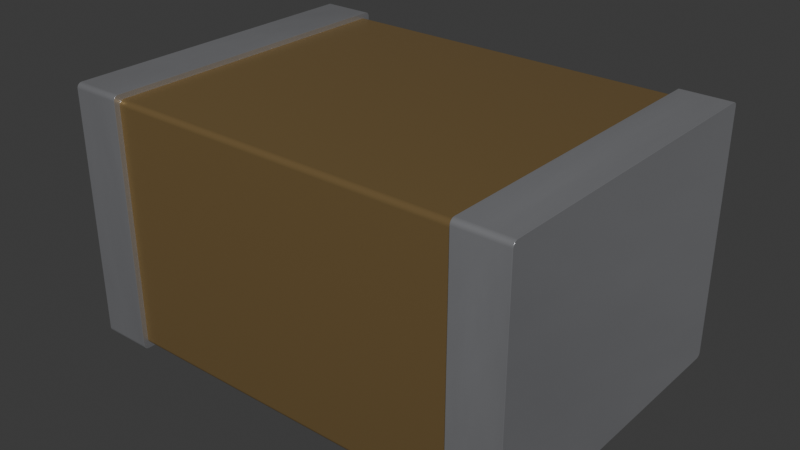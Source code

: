 # Source: 1812-cap.blend  (saved by Blender 4.1.24; exported with 4.5.12 LTS)
import bpy
from mathutils import Matrix  # noqa: F401  (used for matrix-valued properties, if any)

bpy.ops.wm.read_factory_settings(use_empty=True)
scene = bpy.context.scene
scene.name = 'Scene'

# ---- collections
col_collection = bpy.data.collections.new('Collection'); scene.collection.children.link(col_collection)

# ---- materials (node trees are filled in below, after node groups)
mat_metal_pins = bpy.data.materials.new('metal_pins')
mat_metal_pins.use_transparent_shadow = False
mat_metal_pins.preview_render_type = 'CUBE'
mat_cap_ceramic_1 = bpy.data.materials.new('cap_ceramic_1')
mat_cap_ceramic_1.use_transparent_shadow = False
mat_cap_ceramic_1.preview_render_type = 'CUBE'

# ---- material node trees
mat_metal_pins.use_nodes = True; mat_metal_pins.node_tree.nodes.clear()
_N = mat_metal_pins.node_tree.nodes; _L = mat_metal_pins.node_tree.links
n0 = _N.new('ShaderNodeMapping'); n0.name = 'Mapping'; n0.location = (-1447, -91)
n0.inputs[3].default_value = (4.8, 1.2, 1.1)
n1 = _N.new('ShaderNodeBsdfPrincipled'); n1.name = 'Principled BSDF'; n1.location = (-560, 254)
n1.distribution = 'GGX'
n1.subsurface_method = 'BURLEY'
n1.inputs[1].default_value = 0.7818
n1.inputs[2].default_value = 0.2886
n1.inputs[3].default_value = 1.45
n1.inputs[13].default_value = 0.0
n1.inputs[27].default_value = (0.0, 0.0, 0.0, 1.0)
n1.inputs[28].default_value = 1.0
n2 = _N.new('ShaderNodeOutputMaterial'); n2.name = 'Material Output.002'; n2.location = (-205, 253)
n2.width = 213
n3 = _N.new('ShaderNodeTexNoise'); n3.name = 'Noise Texture.002'; n3.location = (-1228, -73)
n3.inputs[2].default_value = 0.1
n3.inputs[3].default_value = 7.0
n3.inputs[4].default_value = 0.6
n3.inputs[8].default_value = 0.4
n4 = _N.new('ShaderNodeTexCoord'); n4.name = 'Texture Coordinate'; n4.location = (-1636, -116)
n5 = _N.new('ShaderNodeMix'); n5.name = 'Mix.001'; n5.location = (-921, 45)
n5.data_type = 'RGBA'
n5.inputs[6].default_value = (0.9398, 0.9547, 1.0, 1.0)
n5.inputs[7].default_value = (0.13, 0.1259, 0.1359, 1.0)
n6 = _N.new('ShaderNodeBump'); n6.name = 'Bump.001'; n6.location = (-1001, -227)
n6.inputs[0].default_value = 0.05
n6.inputs[1].default_value = 0.01
n6.inputs[2].default_value = 1.0
_L.new(n1.outputs[0], n2.inputs[0])
_L.new(n3.outputs[0], n6.inputs[3])
_L.new(n0.outputs[0], n3.inputs[0])
_L.new(n3.outputs[0], n5.inputs[0])
_L.new(n4.outputs[3], n0.inputs[0])
_L.new(n5.outputs[2], n1.inputs[0])
_L.new(n6.outputs[0], n1.inputs[5])
n2.is_active_output = True
mat_cap_ceramic_1.use_nodes = True; mat_cap_ceramic_1.node_tree.nodes.clear()
_N = mat_cap_ceramic_1.node_tree.nodes; _L = mat_cap_ceramic_1.node_tree.links
n0 = _N.new('ShaderNodeBsdfPrincipled'); n0.name = 'Principled BSDF'; n0.location = (10, 300)
n0.distribution = 'GGX'
n0.subsurface_method = 'BURLEY'
n0.inputs[0].default_value = (0.2796, 0.1885, 0.08038, 1.0)
n0.inputs[1].default_value = 0.5
n0.inputs[2].default_value = 0.2705
n0.inputs[3].default_value = 1.0
n0.inputs[14].default_value = (0.9836, 0.9816, 0.9791, 1.0)
n0.inputs[20].default_value = 0.06636
n0.inputs[27].default_value = (0.0, 0.0, 0.0, 1.0)
n0.inputs[28].default_value = 1.0
n1 = _N.new('ShaderNodeOutputMaterial'); n1.name = 'Material Output'; n1.location = (300, 300)
_L.new(n0.outputs[0], n1.inputs[0])
n1.is_active_output = True

# ---- world
world_world = bpy.data.worlds.new('World'); scene.world = world_world
world_world.use_nodes = True; world_world.node_tree.nodes.clear()
_N = world_world.node_tree.nodes; _L = world_world.node_tree.links
n0 = _N.new('ShaderNodeOutputWorld'); n0.name = 'World Output'; n0.location = (300, 300)
n1 = _N.new('ShaderNodeBackground'); n1.name = 'Background'; n1.location = (10, 300)
n1.inputs[0].default_value = (0.05088, 0.05088, 0.05088, 1.0)
_L.new(n1.outputs[0], n0.inputs[0])
n0.is_active_output = True
world_world.color = (0.05088, 0.05088, 0.05088)
world_world.use_sun_shadow = False
world_world.sun_shadow_jitter_overblur = 0.0

# ---- meshes
me_shape_9_indexedfaceset = bpy.data.meshes.new('SHAPE_9_IndexedFaceSet')
me_shape_9_indexedfaceset.from_pydata([(-0.689, 0.6299, 0.9646), (-0.8858, 0.6299, 0.01969), (-0.8858, -0.6242, 0.005766), (-0.8858, -0.6201, 0.002637), (-0.8858, -0.6102, 0.0), (-0.8858, 0.6273, 0.009843), (-0.8858, 0.6242, 0.005766), (-0.8858, 0.6201, 0.002637), (-0.8858, 0.6153, 0.0006708), (-0.8858, 0.6299, 0.9646), (-0.8858, 0.6293, 0.9697), (-0.8858, 0.6201, 0.9816), (-0.8858, -0.6293, 0.9697), (-0.8858, -0.6273, 0.9744), (-0.8858, -0.6242, 0.9785), (-0.689, -0.6299, 0.01969), (-0.8858, -0.6299, 0.01969), (-0.8858, -0.6293, 0.01459), (-0.8858, -0.6273, 0.009843), (-0.8858, -0.6153, 0.0006708), (-0.689, -0.6102, 0.0), (-0.689, -0.6273, 0.009843), (-0.689, -0.6242, 0.005766), (-0.8858, -0.6299, 0.9646), (-0.689, -0.6242, 0.9785), (-0.689, -0.6201, 0.9816), (-0.689, -0.6153, 0.9836), (-0.8858, -0.6201, 0.9816), (-0.8858, -0.6153, 0.9836), (-0.689, 0.6102, 0.0), (-0.8858, -0.6102, 0.9843), (-0.8858, 0.6102, 0.9843), (-0.689, 0.6293, 0.01459), (-0.8858, 0.6102, 0.0), (-0.8858, 0.6293, 0.01459), (-0.8858, 0.6273, 0.9744), (-0.8858, 0.6242, 0.9785), (-0.8858, 0.6153, 0.9836), (-0.689, 0.6102, 0.9843), (-0.689, 0.6293, 0.9697), (-0.689, 0.6273, 0.9744), (-0.689, 0.6201, 0.9816), (-0.689, -0.6299, 0.9646), (-0.689, -0.6293, 0.01459), (-0.689, -0.6201, 0.002637), (-0.689, -0.6153, 0.0006708), (-0.689, 0.6299, 0.01969), (-0.689, 0.6273, 0.009843), (-0.689, 0.6242, 0.005766), (-0.689, 0.6201, 0.002637), (-0.689, 0.6153, 0.0006708), (-0.689, 0.6242, 0.9785), (-0.689, 0.6153, 0.9836), (-0.689, -0.6102, 0.9843), (-0.689, -0.6293, 0.9697), (-0.689, -0.6273, 0.9744), (-0.689, -0.6102, 0.03937), (-0.689, -0.6076, 0.02953), (-0.689, -0.6045, 0.02545), (-0.689, -0.6004, 0.02232), (-0.689, -0.5906, 0.01969), (-0.689, -0.6102, 0.9449), (-0.689, -0.6096, 0.95), (-0.689, -0.6076, 0.9547), (-0.689, -0.6045, 0.9588), (-0.689, -0.6004, 0.9619), (-0.689, 0.6102, 0.9449), (-0.689, 0.6096, 0.95), (-0.689, 0.6076, 0.9547), (-0.689, 0.6004, 0.9619), (-0.689, 0.6102, 0.03937), (-0.689, 0.6076, 0.02953), (-0.689, 0.6045, 0.02545), (-0.689, 0.6004, 0.02232), (-0.689, 0.5906, 0.01969), (-0.689, -0.6096, 0.03428), (-0.689, -0.5956, 0.02036), (0.689, -0.6096, 0.03428), (0.689, -0.6004, 0.02232), (0.689, 0.5906, 0.01969), (0.689, 0.6045, 0.02545), (0.689, 0.6004, 0.02232), (-0.689, 0.6096, 0.03428), (-0.689, 0.5956, 0.02036), (0.689, 0.6102, 0.03937), (0.689, 0.6102, 0.9449), (-0.689, 0.6045, 0.9588), (-0.689, 0.5956, 0.9639), (-0.689, 0.5906, 0.9646), (0.689, 0.6096, 0.95), (0.689, 0.6045, 0.9588), (0.689, 0.6004, 0.9619), (0.689, 0.5906, 0.9646), (0.689, -0.6102, 0.9449), (0.689, -0.6096, 0.95), (0.689, -0.6045, 0.9588), (-0.689, -0.5906, 0.9646), (-0.689, -0.5956, 0.9639), (0.689, -0.6102, 0.03937), (0.689, -0.6299, 0.9646), (0.689, -0.6293, 0.01459), (0.689, -0.6273, 0.009843), (0.689, -0.6153, 0.0006708), (0.689, 0.6102, 0.0), (0.689, 0.6299, 0.9646), (0.689, 0.6273, 0.9744), (0.689, 0.6242, 0.9785), (0.689, 0.6201, 0.9816), (0.689, -0.6102, 0.9843), (0.689, -0.6201, 0.9816), (0.689, -0.6076, 0.02953), (0.689, -0.6045, 0.02545), (0.689, -0.5956, 0.02036), (0.689, -0.5906, 0.01969), (0.689, -0.6076, 0.9547), (0.689, -0.6004, 0.9619), (0.689, -0.5956, 0.9639), (0.689, -0.5906, 0.9646), (0.689, 0.6076, 0.9547), (0.689, 0.5956, 0.9639), (0.689, 0.6096, 0.03428), (0.689, 0.6076, 0.02953), (0.689, 0.5956, 0.02036), (0.8858, -0.6299, 0.9646), (0.689, -0.6299, 0.01969), (0.689, -0.6242, 0.005766), (0.689, -0.6201, 0.002637), (0.689, -0.6102, 0.0), (0.8858, -0.6102, 0.0), (0.8858, -0.6242, 0.005766), (0.8858, -0.6153, 0.0006708), (0.8858, -0.6293, 0.9697), (0.8858, -0.6242, 0.9785), (0.8858, -0.6201, 0.9816), (0.689, -0.6293, 0.9697), (0.689, -0.6273, 0.9744), (0.689, -0.6242, 0.9785), (0.689, -0.6153, 0.9836), (0.8858, 0.6102, 0.0), (0.8858, 0.6102, 0.9843), (0.689, 0.6299, 0.01969), (0.8858, 0.6293, 0.01459), (0.8858, 0.6201, 0.002637), (0.8858, 0.6153, 0.0006708), (0.689, 0.6293, 0.01459), (0.689, 0.6273, 0.009843), (0.689, 0.6242, 0.005766), (0.689, 0.6201, 0.002637), (0.689, 0.6153, 0.0006708), (0.689, 0.6293, 0.9697), (0.689, 0.6153, 0.9836), (0.689, 0.6102, 0.9843), (0.8858, 0.6293, 0.9697), (0.8858, 0.6273, 0.9744), (0.8858, -0.6299, 0.01969), (0.8858, -0.6293, 0.01459), (0.8858, -0.6273, 0.009843), (0.8858, -0.6201, 0.002637), (0.8858, 0.6299, 0.01969), (0.8858, 0.6273, 0.009843), (0.8858, 0.6242, 0.005766), (0.8858, 0.6299, 0.9646), (0.8858, 0.6242, 0.9785), (0.8858, 0.6201, 0.9816), (0.8858, 0.6153, 0.9836), (0.8858, -0.6102, 0.9843), (0.8858, -0.6273, 0.9744), (0.8858, -0.6153, 0.9836)], [], [(0, 46, 1), (0, 1, 9), (1, 34, 5), (1, 5, 6), (1, 6, 7), (1, 7, 8), (1, 8, 33), (35, 10, 9), (36, 35, 9), (11, 36, 9), (37, 11, 9), (31, 9, 1), (31, 1, 33), (31, 37, 9), (2, 19, 3), (18, 19, 2), (16, 18, 17), (16, 4, 19), (16, 19, 18), (30, 16, 23), (30, 33, 4), (30, 31, 33), (30, 4, 16), (28, 30, 23), (13, 23, 12), (13, 28, 23), (14, 27, 28), (14, 28, 13), (42, 16, 15), (42, 23, 16), (43, 16, 17), (43, 15, 16), (21, 17, 18), (21, 43, 17), (22, 18, 2), (22, 21, 18), (44, 2, 3), (44, 22, 2), (45, 3, 19), (45, 44, 3), (20, 19, 4), (20, 45, 19), (26, 53, 30), (26, 30, 28), (25, 28, 27), (25, 26, 28), (24, 27, 14), (24, 25, 27), (55, 14, 13), (55, 24, 14), (54, 13, 12), (54, 55, 13), (42, 12, 23), (42, 54, 12), (29, 4, 33), (29, 20, 4), (38, 31, 30), (38, 30, 53), (50, 29, 33), (50, 33, 8), (49, 8, 7), (49, 50, 8), (48, 7, 6), (48, 49, 7), (47, 6, 5), (47, 48, 6), (32, 5, 34), (32, 47, 5), (46, 34, 1), (46, 32, 34), (39, 9, 10), (39, 0, 9), (40, 10, 35), (40, 39, 10), (51, 35, 36), (51, 40, 35), (41, 36, 11), (41, 51, 36), (52, 11, 37), (52, 41, 11), (38, 37, 31), (38, 52, 37), (72, 32, 46), (72, 47, 32), (72, 48, 47), (72, 49, 48), (72, 50, 49), (72, 29, 50), (71, 72, 46), (73, 29, 72), (82, 71, 46), (83, 29, 73), (70, 82, 46), (74, 29, 83), (0, 66, 70), (0, 70, 46), (67, 66, 0), (68, 67, 0), (86, 0, 39), (86, 39, 40), (86, 40, 51), (86, 68, 0), (41, 86, 51), (52, 86, 41), (38, 86, 52), (38, 69, 86), (38, 87, 69), (38, 88, 87), (20, 74, 60), (20, 29, 74), (76, 20, 60), (59, 20, 76), (58, 44, 45), (58, 45, 20), (58, 20, 59), (22, 44, 58), (21, 22, 58), (43, 21, 58), (15, 57, 75), (15, 58, 57), (15, 43, 58), (56, 15, 75), (42, 56, 61), (42, 61, 62), (42, 62, 63), (42, 63, 64), (42, 15, 56), (53, 88, 38), (53, 64, 65), (53, 65, 97), (53, 97, 96), (53, 96, 88), (54, 42, 64), (26, 64, 53), (55, 54, 64), (25, 64, 26), (24, 55, 64), (24, 64, 25), (77, 56, 75), (77, 98, 56), (110, 75, 57), (110, 77, 75), (111, 57, 58), (111, 58, 59), (111, 110, 57), (78, 111, 59), (112, 59, 76), (112, 78, 59), (113, 76, 60), (113, 112, 76), (79, 60, 74), (79, 113, 60), (122, 79, 74), (122, 74, 83), (81, 83, 73), (81, 122, 83), (80, 73, 72), (80, 81, 73), (121, 72, 71), (121, 80, 72), (120, 71, 82), (120, 121, 71), (84, 82, 70), (84, 120, 82), (85, 84, 70), (85, 70, 66), (89, 66, 67), (89, 85, 66), (118, 67, 68), (118, 89, 67), (90, 68, 86), (90, 118, 68), (91, 86, 69), (91, 90, 86), (119, 69, 87), (119, 87, 88), (119, 91, 69), (92, 119, 88), (92, 88, 96), (92, 96, 117), (116, 117, 96), (116, 96, 97), (115, 97, 65), (115, 116, 97), (95, 65, 64), (95, 115, 65), (114, 64, 63), (114, 95, 64), (94, 63, 62), (94, 114, 63), (93, 62, 61), (93, 94, 62), (93, 56, 98), (93, 61, 56), (80, 140, 144), (80, 144, 145), (80, 145, 146), (80, 146, 147), (80, 147, 148), (80, 148, 103), (121, 140, 80), (81, 80, 103), (120, 140, 121), (122, 81, 103), (84, 140, 120), (79, 122, 103), (104, 84, 85), (104, 140, 84), (89, 104, 85), (118, 104, 89), (90, 149, 104), (90, 105, 149), (90, 106, 105), (90, 104, 118), (107, 106, 90), (150, 107, 90), (151, 150, 90), (151, 90, 91), (151, 91, 119), (151, 119, 92), (127, 113, 79), (127, 79, 103), (112, 113, 127), (78, 112, 127), (111, 102, 126), (111, 127, 102), (111, 78, 127), (125, 111, 126), (101, 111, 125), (100, 111, 101), (124, 77, 110), (124, 110, 111), (124, 111, 100), (98, 77, 124), (99, 93, 98), (99, 94, 93), (99, 114, 94), (99, 95, 114), (99, 98, 124), (108, 151, 92), (108, 115, 95), (108, 116, 115), (108, 117, 116), (108, 92, 117), (134, 95, 99), (137, 108, 95), (135, 95, 134), (109, 137, 95), (136, 95, 135), (136, 109, 95), (123, 124, 154), (123, 99, 124), (155, 124, 100), (155, 154, 124), (156, 100, 101), (156, 155, 100), (129, 101, 125), (129, 156, 101), (157, 125, 126), (157, 129, 125), (130, 126, 102), (130, 157, 126), (128, 102, 127), (128, 130, 102), (167, 165, 108), (167, 108, 137), (133, 137, 109), (133, 167, 137), (132, 109, 136), (132, 133, 109), (166, 136, 135), (166, 132, 136), (131, 135, 134), (131, 166, 135), (123, 134, 99), (123, 131, 134), (138, 127, 103), (138, 128, 127), (139, 151, 108), (139, 108, 165), (143, 138, 103), (143, 103, 148), (142, 148, 147), (142, 143, 148), (160, 147, 146), (160, 142, 147), (159, 146, 145), (159, 160, 146), (141, 145, 144), (141, 159, 145), (158, 144, 140), (158, 141, 144), (152, 104, 149), (152, 161, 104), (153, 149, 105), (153, 152, 149), (162, 105, 106), (162, 153, 105), (163, 106, 107), (163, 162, 106), (164, 107, 150), (164, 163, 107), (139, 150, 151), (139, 164, 150), (161, 158, 140), (161, 140, 104), (158, 159, 141), (158, 160, 159), (158, 142, 160), (158, 143, 142), (158, 138, 143), (153, 161, 152), (162, 161, 153), (163, 161, 162), (164, 161, 163), (139, 158, 161), (139, 138, 158), (139, 161, 164), (129, 157, 130), (156, 129, 130), (154, 155, 156), (154, 130, 128), (154, 156, 130), (165, 123, 154), (165, 128, 138), (165, 138, 139), (165, 154, 128), (167, 123, 165), (166, 131, 123), (166, 123, 167), (132, 167, 133), (132, 166, 167)])
me_shape_9_indexedfaceset.polygons.foreach_set('use_smooth', [True] * 332)
me_shape_9_indexedfaceset.polygons.foreach_set('material_index', [0, 0, 0, 0, 0, 0, 0, 0, 0, 0, 0, 0, 0, 0, 0, 0, 0, 0, 0, 0, 0, 0, 0, 0, 0, 0, 0, 0, 0, 0, 0, 0, 0, 0, 0, 0, 0, 0, 0, 0, 0, 0, 0, 0, 0, 0, 0, 0, 0, 0, 0, 0, 0, 0, 0, 0, 0, 0, 0, 0, 0, 0, 0, 0, 0, 0, 0, 0, 0, 0, 0, 0, 0, 0, 0, 0, 0, 0, 0, 0, 0, 0, 0, 0, 0, 0, 0, 0, 0, 0, 0, 0, 0, 0, 0, 0, 0, 0, 0, 0, 0, 0, 0, 0, 0, 0, 0, 0, 0, 0, 0, 0, 0, 0, 0, 0, 0, 0, 0, 0, 0, 0, 0, 0, 0, 0, 0, 0, 0, 0, 0, 0, 0, 0, 0, 0, 0, 0, 1, 1, 1, 1, 1, 1, 1, 1, 1, 1, 1, 1, 1, 1, 1, 1, 1, 1, 1, 1, 1, 1, 1, 1, 1, 1, 1, 1, 1, 1, 1, 1, 1, 1, 1, 1, 1, 1, 1, 1, 1, 1, 1, 1, 1, 1, 1, 1, 1, 1, 1, 1, 1, 1, 1, 1, 0, 0, 0, 0, 0, 0, 0, 0, 0, 0, 0, 0, 0, 0, 0, 0, 0, 0, 0, 0, 0, 0, 0, 0, 0, 0, 0, 0, 0, 0, 0, 0, 0, 0, 0, 0, 0, 0, 0, 0, 0, 0, 0, 0, 0, 0, 0, 0, 0, 0, 0, 0, 0, 0, 0, 0, 0, 0, 0, 0, 0, 0, 0, 0, 0, 0, 0, 0, 0, 0, 0, 0, 0, 0, 0, 0, 0, 0, 0, 0, 0, 0, 0, 0, 0, 0, 0, 0, 0, 0, 0, 0, 0, 0, 0, 0, 0, 0, 0, 0, 0, 0, 0, 0, 0, 0, 0, 0, 0, 0, 0, 0, 0, 0, 0, 0, 0, 0, 0, 0, 0, 0, 0, 0, 0, 0, 0, 0, 0, 0, 0, 0, 0, 0, 0, 0, 0, 0])
_k = set([(0, 39), (0, 46), (1, 9), (1, 34), (2, 3), (2, 18), (3, 19), (4, 19), (4, 33), (5, 6), (5, 34), (6, 7), (7, 8), (8, 33), (9, 10), (10, 35), (11, 36), (11, 37), (12, 13), (12, 23), (13, 14), (14, 27), (15, 42), (15, 43), (16, 17), (16, 23), (17, 18), (20, 29), (20, 45), (21, 22), (21, 43), (22, 44), (24, 25), (24, 55), (25, 26), (26, 53), (27, 28), (28, 30), (29, 50), (30, 31), (31, 37), (32, 46), (32, 47), (35, 36), (38, 52), (38, 53), (39, 40), (40, 51), (41, 51), (41, 52), (42, 54), (44, 45), (47, 48), (48, 49), (49, 50), (54, 55), (56, 61), (56, 75), (57, 58), (57, 75), (58, 59), (59, 76), (60, 74), (60, 76), (61, 62), (62, 63), (63, 64), (64, 65), (65, 97), (66, 67), (66, 70), (67, 68), (68, 86), (69, 86), (69, 87), (70, 82), (71, 72), (71, 82), (72, 73), (73, 83), (74, 83), (77, 98), (77, 110), (78, 111), (78, 112), (79, 113), (79, 122), (80, 81), (80, 121), (81, 122), (84, 85), (84, 120), (85, 89), (87, 88), (88, 96), (89, 118), (90, 91), (90, 118), (91, 119), (92, 117), (92, 119), (93, 94), (93, 98), (94, 114), (95, 114), (95, 115), (96, 97), (99, 124), (99, 134), (100, 101), (100, 124), (101, 125), (102, 126), (102, 127), (103, 127), (103, 148), (104, 140), (104, 149), (105, 106), (105, 149), (106, 107), (107, 150), (108, 137), (108, 151), (109, 136), (109, 137), (110, 111), (112, 113), (115, 116), (116, 117), (120, 121), (123, 131), (123, 154), (125, 126), (128, 130), (128, 138), (129, 156), (129, 157), (130, 157), (131, 166), (132, 133), (132, 166), (133, 167), (134, 135), (135, 136), (138, 143), (139, 164), (139, 165), (140, 144), (141, 158), (141, 159), (142, 143), (142, 160), (144, 145), (145, 146), (146, 147), (147, 148), (150, 151), (152, 153), (152, 161), (153, 162), (154, 155), (155, 156), (158, 161), (159, 160), (162, 163), (163, 164), (165, 167)])
me_shape_9_indexedfaceset.attributes.new('sharp_edge', 'BOOLEAN', 'EDGE').data.foreach_set('value', [ (min(e.vertices), max(e.vertices)) in _k for e in me_shape_9_indexedfaceset.edges])
_uv = me_shape_9_indexedfaceset.uv_layers.new(name='UVMap')
_uv.uv.foreach_set('vector', [1.0, 1.0, 0.0, 1.0, 0.0, 0.0, 1.0, 1.0, 0.0, 0.0, 1.0, 0.0, 1.0, 0.02, 0.9995, 0.01482, 0.9979, 0.01, 1.0, 0.02, 0.9979, 0.01, 0.9954, 0.005858, 1.0, 0.02, 0.9954, 0.005858, 0.9922, 0.002679, 1.0, 0.02, 0.9922, 0.002679, 0.9884, 0.0006815, 1.0, 0.02, 0.9884, 0.0006815, 0.9844, 0.0, 0.9979, 0.99, 0.9995, 0.9852, 1.0, 0.98, 0.9954, 0.9941, 0.9979, 0.99, 1.0, 0.98, 0.9922, 0.9973, 0.9954, 0.9941, 1.0, 0.98, 0.9884, 0.9993, 0.9922, 0.9973, 1.0, 0.98, 0.9844, 1.0, 1.0, 0.98, 1.0, 0.02, 0.9844, 1.0, 1.0, 0.02, 0.9844, 0.0, 0.9844, 1.0, 0.9884, 0.9993, 1.0, 0.98, 0.004576, 0.005858, 0.01158, 0.0006815, 0.007812, 0.002679, 0.002093, 0.01, 0.01158, 0.0006815, 0.004576, 0.005858, 0.0, 0.02, 0.002093, 0.01, 0.0005324, 0.01482, 0.0, 0.02, 0.01562, 0.0, 0.01158, 0.0006815, 0.0, 0.02, 0.01158, 0.0006815, 0.002093, 0.01, 0.01562, 1.0, 0.0, 0.02, 0.0, 0.98, 0.01562, 1.0, 0.9844, 0.0, 0.01562, 0.0, 0.01562, 1.0, 0.9844, 1.0, 0.9844, 0.0, 0.01562, 1.0, 0.01562, 0.0, 0.0, 0.02, 0.01158, 0.9993, 0.01562, 1.0, 0.0, 0.98, 0.002093, 0.99, 0.0, 0.98, 0.0005324, 0.9852, 0.002093, 0.99, 0.01158, 0.9993, 0.0, 0.98, 0.004576, 0.9941, 0.007812, 0.9973, 0.01158, 0.9993, 0.004576, 0.9941, 0.01158, 0.9993, 0.002093, 0.99, 1.0, 1.0, 0.0, 0.0, 0.0, 1.0, 1.0, 1.0, 1.0, 0.0, 0.0, 0.0, 1.0, 0.03407, 0.0, 0.0, 0.0, 0.03407, 1.0, 0.03407, 1.0, 0.0, 0.0, 0.0, 1.0, 0.134, 0.0, 0.03407, 0.0, 0.134, 1.0, 0.134, 1.0, 0.03407, 0.0, 0.03407, 1.0, 0.2929, 0.0, 0.134, 0.0, 0.2929, 1.0, 0.2929, 1.0, 0.134, 0.0, 0.134, 1.0, 0.5, 0.0, 0.2929, 0.0, 0.5, 1.0, 0.5, 1.0, 0.2929, 0.0, 0.2929, 1.0, 0.7412, 0.0, 0.5, 0.0, 0.7412, 1.0, 0.7412, 1.0, 0.5, 0.0, 0.5, 1.0, 1.0, 0.0, 0.7412, 0.0, 1.0, 1.0, 1.0, 1.0, 0.7412, 0.0, 0.7412, 1.0, 0.7412, 1.0, 1.0, 0.0, 1.0, 1.0, 0.7412, 0.0, 1.0, 0.0, 0.7412, 1.0, 0.5, 0.0, 0.7412, 0.0, 0.5, 1.0, 0.5, 1.0, 0.7412, 0.0, 0.7412, 1.0, 0.2929, 0.0, 0.5, 0.0, 0.2929, 1.0, 0.2929, 1.0, 0.5, 0.0, 0.5, 1.0, 0.134, 0.0, 0.2929, 0.0, 0.134, 1.0, 0.134, 1.0, 0.2929, 0.0, 0.2929, 1.0, 0.03407, 0.0, 0.134, 0.0, 0.03407, 1.0, 0.03407, 1.0, 0.134, 0.0, 0.134, 1.0, 0.0, 0.0, 0.03407, 0.0, 0.0, 1.0, 0.0, 1.0, 0.03407, 0.0, 0.03407, 1.0, 1.0, 0.0, 0.0, 1.0, 0.0, 1.0, 1.0, 0.0, 1.0, 0.0, 0.0, 1.0, 1.0, 1.0, 0.0, 0.0, 0.0, 1.0, 1.0, 0.0, 0.0, 0.0, 1.0, 1.0, 0.2588, 1.0, 0.0, 0.0, 0.0, 1.0, 0.2588, 0.0, 0.0, 0.0, 0.2588, 1.0, 0.5, 0.0, 0.2588, 0.0, 0.5, 1.0, 0.5, 1.0, 0.2588, 0.0, 0.2588, 1.0, 0.7071, 0.0, 0.5, 0.0, 0.7071, 1.0, 0.7071, 1.0, 0.5, 0.0, 0.5, 1.0, 0.866, 0.0, 0.7071, 0.0, 0.866, 1.0, 0.866, 1.0, 0.7071, 0.0, 0.7071, 1.0, 0.9659, 0.0, 0.866, 0.0, 0.9659, 1.0, 0.9659, 1.0, 0.866, 0.0, 0.866, 1.0, 1.0, 0.0, 0.9659, 0.0, 1.0, 1.0, 1.0, 1.0, 0.9659, 0.0, 0.9659, 1.0, 0.9659, 0.0, 1.0, 0.0, 0.9659, 1.0, 0.9659, 1.0, 1.0, 0.0, 1.0, 1.0, 0.866, 0.0, 0.9659, 0.0, 0.866, 1.0, 0.866, 1.0, 0.9659, 0.0, 0.9659, 1.0, 0.7071, 0.0, 0.866, 0.0, 0.7071, 1.0, 0.7071, 1.0, 0.866, 0.0, 0.866, 1.0, 0.5, 0.0, 0.7071, 0.0, 0.5, 1.0, 0.5, 1.0, 0.7071, 0.0, 0.7071, 1.0, 0.2588, 0.0, 0.5, 0.0, 0.2588, 1.0, 0.2588, 1.0, 0.5, 0.0, 0.5, 1.0, 0.0, 0.0, 0.2588, 0.0, 0.0, 1.0, 0.0, 1.0, 0.2588, 0.0, 0.2588, 0.9798, 0.02586, 0.9995, 0.01482, 1.0, 0.02, 0.9798, 0.02586, 0.9979, 0.01, 0.9995, 0.01482, 0.9798, 0.02586, 0.9954, 0.005858, 0.9979, 0.01, 0.9798, 0.02586, 0.9922, 0.002679, 0.9954, 0.005858, 0.9798, 0.02586, 0.9884, 0.0006815, 0.9922, 0.002679, 0.9798, 0.02586, 0.9844, 0.0, 0.9884, 0.0006815, 0.9823, 0.03, 0.9798, 0.02586, 1.0, 0.02, 0.9766, 0.02268, 0.9844, 0.0, 0.9798, 0.02586, 0.9838, 0.03482, 0.9823, 0.03, 1.0, 0.02, 0.9728, 0.02068, 0.9844, 0.0, 0.9766, 0.02268, 0.9844, 0.04, 0.9838, 0.03482, 1.0, 0.02, 0.9688, 0.02, 0.9844, 0.0, 0.9728, 0.02068, 1.0, 0.98, 0.9844, 0.96, 0.9844, 0.04, 1.0, 0.98, 0.9844, 0.04, 1.0, 0.02, 0.9838, 0.9652, 0.9844, 0.96, 1.0, 0.98, 0.9823, 0.97, 0.9838, 0.9652, 1.0, 0.98, 0.9798, 0.9741, 1.0, 0.98, 0.9995, 0.9852, 0.9798, 0.9741, 0.9995, 0.9852, 0.9979, 0.99, 0.9798, 0.9741, 0.9979, 0.99, 0.9954, 0.9941, 0.9798, 0.9741, 0.9823, 0.97, 1.0, 0.98, 0.9922, 0.9973, 0.9798, 0.9741, 0.9954, 0.9941, 0.9884, 0.9993, 0.9798, 0.9741, 0.9922, 0.9973, 0.9844, 1.0, 0.9798, 0.9741, 0.9884, 0.9993, 0.9844, 1.0, 0.9766, 0.9773, 0.9798, 0.9741, 0.9844, 1.0, 0.9728, 0.9793, 0.9766, 0.9773, 0.9844, 1.0, 0.9688, 0.98, 0.9728, 0.9793, 0.01562, 0.0, 0.9688, 0.02, 0.03125, 0.02, 0.01562, 0.0, 0.9844, 0.0, 0.9688, 0.02, 0.02721, 0.02068, 0.01562, 0.0, 0.03125, 0.02, 0.02344, 0.02268, 0.01562, 0.0, 0.02721, 0.02068, 0.0202, 0.02586, 0.007812, 0.002679, 0.01158, 0.0006815, 0.0202, 0.02586, 0.01158, 0.0006815, 0.01562, 0.0, 0.0202, 0.02586, 0.01562, 0.0, 0.02344, 0.02268, 0.004576, 0.005858, 0.007812, 0.002679, 0.0202, 0.02586, 0.002093, 0.01, 0.004576, 0.005858, 0.0202, 0.02586, 0.0005324, 0.01482, 0.002093, 0.01, 0.0202, 0.02586, 0.0, 0.02, 0.01772, 0.03, 0.01616, 0.03482, 0.0, 0.02, 0.0202, 0.02586, 0.01772, 0.03, 0.0, 0.02, 0.0005324, 0.01482, 0.0202, 0.02586, 0.01562, 0.04, 0.0, 0.02, 0.01616, 0.03482, 0.0, 0.98, 0.01562, 0.04, 0.01562, 0.96, 0.0, 0.98, 0.01562, 0.96, 0.01616, 0.9652, 0.0, 0.98, 0.01616, 0.9652, 0.01772, 0.97, 0.0, 0.98, 0.01772, 0.97, 0.0202, 0.9741, 0.0, 0.98, 0.0, 0.02, 0.01562, 0.04, 0.01562, 1.0, 0.9688, 0.98, 0.9844, 1.0, 0.01562, 1.0, 0.0202, 0.9741, 0.02344, 0.9773, 0.01562, 1.0, 0.02344, 0.9773, 0.02721, 0.9793, 0.01562, 1.0, 0.02721, 0.9793, 0.03125, 0.98, 0.01562, 1.0, 0.03125, 0.98, 0.9688, 0.98, 0.0005324, 0.9852, 0.0, 0.98, 0.0202, 0.9741, 0.01158, 0.9993, 0.0202, 0.9741, 0.01562, 1.0, 0.002093, 0.99, 0.0005324, 0.9852, 0.0202, 0.9741, 0.007812, 0.9973, 0.0202, 0.9741, 0.01158, 0.9993, 0.004576, 0.9941, 0.002093, 0.99, 0.0202, 0.9741, 0.004576, 0.9941, 0.0202, 0.9741, 0.007812, 0.9973, 1.0, 0.03407, 0.0, 0.0, 0.0, 0.03407, 1.0, 0.03407, 1.0, 0.0, 0.0, 0.0, 1.0, 0.134, 0.0, 0.03407, 0.0, 0.134, 1.0, 0.134, 1.0, 0.03407, 0.0, 0.03407, 1.0, 0.2929, 0.0, 0.134, 0.0, 0.2929, 1.0, 0.2929, 0.0, 0.2929, 0.0, 0.5, 1.0, 0.2929, 1.0, 0.134, 0.0, 0.134, 1.0, 0.5, 1.0, 0.2929, 0.0, 0.5, 1.0, 0.7412, 0.0, 0.5, 0.0, 0.7412, 1.0, 0.7412, 1.0, 0.5, 0.0, 0.5, 1.0, 1.0, 0.0, 0.7412, 0.0, 1.0, 1.0, 1.0, 1.0, 0.7412, 0.0, 0.7412, 1.0, 1.0, 0.0, 0.0, 0.0, 1.0, 1.0, 1.0, 1.0, 0.0, 0.0, 0.0, 1.0, 0.2588, 1.0, 0.0, 0.0, 0.0, 1.0, 0.2588, 0.0, 0.0, 0.0, 0.2588, 1.0, 0.5, 0.0, 0.2588, 0.0, 0.5, 1.0, 0.5, 1.0, 0.2588, 0.0, 0.2588, 1.0, 0.7071, 0.0, 0.5, 0.0, 0.7071, 1.0, 0.7071, 1.0, 0.5, 0.0, 0.5, 1.0, 0.866, 0.0, 0.7071, 0.0, 0.866, 1.0, 0.866, 1.0, 0.7071, 0.0, 0.7071, 1.0, 0.9659, 0.0, 0.866, 0.0, 0.9659, 1.0, 0.9659, 1.0, 0.866, 0.0, 0.866, 1.0, 1.0, 0.0, 0.9659, 0.0, 1.0, 1.0, 1.0, 1.0, 0.9659, 0.0, 0.9659, 1.0, 1.0, 1.0, 0.0, 0.0, 0.0, 1.0, 1.0, 0.0, 0.0, 0.0, 1.0, 1.0, 0.9659, 0.0, 1.0, 0.0, 0.9659, 1.0, 0.9659, 1.0, 1.0, 0.0, 1.0, 1.0, 0.866, 0.0, 0.9659, 0.0, 0.866, 1.0, 0.866, 1.0, 0.9659, 0.0, 0.9659, 1.0, 0.7071, 0.0, 0.866, 0.0, 0.7071, 1.0, 0.7071, 1.0, 0.866, 0.0, 0.866, 1.0, 0.5, 0.0, 0.7071, 0.0, 0.5, 1.0, 0.5, 1.0, 0.7071, 0.0, 0.7071, 1.0, 0.2588, 0.0, 0.5, 0.0, 0.2588, 1.0, 0.2588, 0.0, 0.2588, 0.0, 0.0, 1.0, 0.2588, 1.0, 0.5, 0.0, 0.5, 1.0, 0.0, 1.0, 0.2588, 0.0, 0.0, 1.0, 1.0, 0.0, 1.0, 0.0, 0.0, 1.0, 1.0, 0.0, 0.0, 1.0, 0.0, 1.0, 0.7412, 1.0, 1.0, 0.0, 1.0, 1.0, 0.7412, 0.0, 1.0, 0.0, 0.7412, 1.0, 0.5, 0.0, 0.7412, 0.0, 0.5, 1.0, 0.5, 1.0, 0.7412, 0.0, 0.7412, 1.0, 0.2929, 0.0, 0.5, 0.0, 0.2929, 1.0, 0.2929, 1.0, 0.5, 0.0, 0.5, 1.0, 0.134, 0.0, 0.2929, 0.0, 0.134, 1.0, 0.134, 1.0, 0.2929, 0.0, 0.2929, 1.0, 0.03407, 0.0, 0.134, 0.0, 0.03407, 1.0, 0.03407, 1.0, 0.134, 0.0, 0.134, 1.0, 0.0, 0.0, 0.03407, 0.0, 0.0, 1.0, 0.0, 1.0, 0.03407, 0.0, 0.03407, 1.0, 1.0, 0.0, 0.0, 1.0, 0.0, 1.0, 1.0, 0.0, 1.0, 0.0, 0.0, 0.9798, 0.02586, 1.0, 0.02, 0.9995, 0.01482, 0.9798, 0.02586, 0.9995, 0.01482, 0.9979, 0.01, 0.9798, 0.02586, 0.9979, 0.01, 0.9954, 0.005858, 0.9798, 0.02586, 0.9954, 0.005858, 0.9922, 0.002679, 0.9798, 0.02586, 0.9922, 0.002679, 0.9884, 0.0006815, 0.9798, 0.02586, 0.9884, 0.0006815, 0.9844, 0.0, 0.9823, 0.03, 1.0, 0.02, 0.9798, 0.02586, 0.9766, 0.02268, 0.9798, 0.02586, 0.9844, 0.0, 0.9838, 0.03482, 1.0, 0.02, 0.9823, 0.03, 0.9728, 0.02068, 0.9766, 0.02268, 0.9844, 0.0, 0.9844, 0.04, 1.0, 0.02, 0.9838, 0.03482, 0.9688, 0.02, 0.9728, 0.02068, 0.9844, 0.0, 1.0, 0.98, 0.9844, 0.04, 0.9844, 0.96, 1.0, 0.98, 1.0, 0.02, 0.9844, 0.04, 0.9838, 0.9652, 1.0, 0.98, 0.9844, 0.96, 0.9823, 0.97, 1.0, 0.98, 0.9838, 0.9652, 0.9798, 0.9741, 0.9995, 0.9852, 1.0, 0.98, 0.9798, 0.9741, 0.9979, 0.99, 0.9995, 0.9852, 0.9798, 0.9741, 0.9954, 0.9941, 0.9979, 0.99, 0.9798, 0.9741, 1.0, 0.98, 0.9823, 0.97, 0.9922, 0.9973, 0.9954, 0.9941, 0.9798, 0.9741, 0.9884, 0.9993, 0.9922, 0.9973, 0.9798, 0.9741, 0.9844, 1.0, 0.9884, 0.9993, 0.9798, 0.9741, 0.9844, 1.0, 0.9798, 0.9741, 0.9766, 0.9773, 0.9844, 1.0, 0.9766, 0.9773, 0.9728, 0.9793, 0.9844, 1.0, 0.9728, 0.9793, 0.9688, 0.98, 0.01562, 0.0, 0.03125, 0.02, 0.9688, 0.02, 0.01562, 0.0, 0.9688, 0.02, 0.9844, 0.0, 0.02721, 0.02068, 0.03125, 0.02, 0.01562, 0.0, 0.02344, 0.02268, 0.02721, 0.02068, 0.01562, 0.0, 0.0202, 0.02586, 0.01158, 0.0006815, 0.007812, 0.002679, 0.0202, 0.02586, 0.01562, 0.0, 0.01158, 0.0006815, 0.0202, 0.02586, 0.02344, 0.02268, 0.01562, 0.0, 0.004576, 0.005858, 0.0202, 0.02586, 0.007812, 0.002679, 0.002093, 0.01, 0.0202, 0.02586, 0.004576, 0.005858, 0.0005324, 0.01482, 0.0202, 0.02586, 0.002093, 0.01, 0.0, 0.02, 0.01616, 0.03482, 0.01772, 0.03, 0.0, 0.02, 0.01772, 0.03, 0.0202, 0.02586, 0.0, 0.02, 0.0202, 0.02586, 0.0005324, 0.01482, 0.01562, 0.04, 0.01616, 0.03482, 0.0, 0.02, 0.0, 0.98, 0.01562, 0.96, 0.01562, 0.04, 0.0, 0.98, 0.01616, 0.9652, 0.01562, 0.96, 0.0, 0.98, 0.01772, 0.97, 0.01616, 0.9652, 0.0, 0.98, 0.0202, 0.9741, 0.01772, 0.97, 0.0, 0.98, 0.01562, 0.04, 0.0, 0.02, 0.01562, 1.0, 0.9844, 1.0, 0.9688, 0.98, 0.01562, 1.0, 0.02344, 0.9773, 0.0202, 0.9741, 0.01562, 1.0, 0.02721, 0.9793, 0.02344, 0.9773, 0.01562, 1.0, 0.03125, 0.98, 0.02721, 0.9793, 0.01562, 1.0, 0.9688, 0.98, 0.03125, 0.98, 0.0005324, 0.9852, 0.0202, 0.9741, 0.0, 0.98, 0.01158, 0.9993, 0.01562, 1.0, 0.0202, 0.9741, 0.002093, 0.99, 0.0202, 0.9741, 0.0005324, 0.9852, 0.007812, 0.9973, 0.01158, 0.9993, 0.0202, 0.9741, 0.004576, 0.9941, 0.0202, 0.9741, 0.002093, 0.99, 0.004576, 0.9941, 0.007812, 0.9973, 0.0202, 0.9741, 1.0, 1.0, 0.0, 0.0, 0.0, 1.0, 1.0, 1.0, 1.0, 0.0, 0.0, 0.0, 1.0, 0.03407, 0.0, 0.0, 0.0, 0.03407, 1.0, 0.03407, 1.0, 0.0, 0.0, 0.0, 1.0, 0.134, 0.0, 0.03407, 0.0, 0.134, 1.0, 0.134, 1.0, 0.03407, 0.0, 0.03407, 1.0, 0.2929, 0.0, 0.134, 0.0, 0.2929, 1.0, 0.2929, 1.0, 0.134, 0.0, 0.134, 1.0, 0.5, 0.0, 0.2929, 0.0, 0.5, 1.0, 0.5, 1.0, 0.2929, 0.0, 0.2929, 1.0, 0.7412, 0.0, 0.5, 0.0, 0.7412, 1.0, 0.7412, 1.0, 0.5, 0.0, 0.5, 1.0, 1.0, 0.0, 0.7412, 0.0, 1.0, 1.0, 1.0, 1.0, 0.7412, 0.0, 0.7412, 1.0, 0.7412, 1.0, 1.0, 0.0, 1.0, 1.0, 0.7412, 0.0, 1.0, 0.0, 0.7412, 1.0, 0.5, 0.0, 0.7412, 0.0, 0.5, 1.0, 0.5, 1.0, 0.7412, 0.0, 0.7412, 1.0, 0.2929, 0.0, 0.5, 0.0, 0.2929, 1.0, 0.2929, 1.0, 0.5, 0.0, 0.5, 1.0, 0.134, 0.0, 0.2929, 0.0, 0.134, 1.0, 0.134, 1.0, 0.2929, 0.0, 0.2929, 1.0, 0.03407, 0.0, 0.134, 0.0, 0.03407, 1.0, 0.03407, 1.0, 0.134, 0.0, 0.134, 1.0, 0.0, 0.0, 0.03407, 0.0, 0.0, 1.0, 0.0, 1.0, 0.03407, 0.0, 0.03407, 1.0, 1.0, 0.0, 0.0, 1.0, 0.0, 1.0, 1.0, 0.0, 1.0, 0.0, 0.0, 1.0, 1.0, 1.0, 0.0, 0.0, 0.0, 1.0, 1.0, 0.0, 0.0, 0.0, 1.0, 1.0, 0.2588, 1.0, 0.0, 0.0, 0.0, 1.0, 0.2588, 0.0, 0.0, 0.0, 0.2588, 1.0, 0.5, 0.0, 0.2588, 0.0, 0.5, 1.0, 0.5, 1.0, 0.2588, 0.0, 0.2588, 1.0, 0.7071, 0.0, 0.5, 0.0, 0.7071, 1.0, 0.7071, 1.0, 0.5, 0.0, 0.5, 1.0, 0.866, 0.0, 0.7071, 0.0, 0.866, 1.0, 0.866, 1.0, 0.7071, 0.0, 0.7071, 1.0, 0.9659, 0.0, 0.866, 0.0, 0.9659, 1.0, 0.9659, 1.0, 0.866, 0.0, 0.866, 1.0, 1.0, 0.0, 0.9659, 0.0, 1.0, 1.0, 1.0, 1.0, 0.9659, 0.0, 0.9659, 1.0, 0.9659, 0.0, 1.0, 0.0, 0.9659, 1.0, 0.9659, 1.0, 1.0, 0.0, 1.0, 1.0, 0.866, 0.0, 0.9659, 0.0, 0.866, 1.0, 0.866, 1.0, 0.9659, 0.0, 0.9659, 1.0, 0.7071, 0.0, 0.866, 0.0, 0.7071, 1.0, 0.7071, 1.0, 0.866, 0.0, 0.866, 1.0, 0.5, 0.0, 0.7071, 0.0, 0.5, 1.0, 0.5, 1.0, 0.7071, 0.0, 0.7071, 1.0, 0.2588, 0.0, 0.5, 0.0, 0.2588, 1.0, 0.2588, 1.0, 0.5, 0.0, 0.5, 1.0, 0.0, 0.0, 0.2588, 0.0, 0.0, 1.0, 0.0, 1.0, 0.2588, 0.0, 0.2588, 1.0, 1.0, 0.0, 1.0, 0.0, 0.0, 1.0, 1.0, 0.0, 0.0, 1.0, 0.0, 1.0, 0.02, 0.9979, 0.01, 0.9995, 0.01482, 1.0, 0.02, 0.9954, 0.005858, 0.9979, 0.01, 1.0, 0.02, 0.9922, 0.002679, 0.9954, 0.005858, 1.0, 0.02, 0.9884, 0.0006815, 0.9922, 0.002679, 1.0, 0.02, 0.9844, 0.0, 0.9884, 0.0006815, 0.9979, 0.99, 1.0, 0.98, 0.9995, 0.9852, 0.9954, 0.9941, 1.0, 0.98, 0.9979, 0.99, 0.9922, 0.9973, 1.0, 0.98, 0.9954, 0.9941, 0.9884, 0.9993, 1.0, 0.98, 0.9922, 0.9973, 0.9844, 1.0, 1.0, 0.02, 1.0, 0.98, 0.9844, 1.0, 0.9844, 0.0, 1.0, 0.02, 0.9844, 1.0, 1.0, 0.98, 0.9884, 0.9993, 0.004576, 0.005858, 0.007812, 0.002679, 0.01158, 0.0006815, 0.002093, 0.01, 0.004576, 0.005858, 0.01158, 0.0006815, 0.0, 0.02, 0.0005324, 0.01482, 0.002093, 0.01, 0.0, 0.02, 0.01158, 0.0006815, 0.01562, 0.0, 0.0, 0.02, 0.002093, 0.01, 0.01158, 0.0006815, 0.01562, 1.0, 0.0, 0.98, 0.0, 0.02, 0.01562, 1.0, 0.01562, 0.0, 0.9844, 0.0, 0.01562, 1.0, 0.9844, 0.0, 0.9844, 1.0, 0.01562, 1.0, 0.0, 0.02, 0.01562, 0.0, 0.01158, 0.9993, 0.0, 0.98, 0.01562, 1.0, 0.002093, 0.99, 0.0005324, 0.9852, 0.0, 0.98, 0.002093, 0.99, 0.0, 0.98, 0.01158, 0.9993, 0.004576, 0.9941, 0.01158, 0.9993, 0.007812, 0.9973, 0.004576, 0.9941, 0.002093, 0.99, 0.01158, 0.9993])
me_shape_9_indexedfaceset.materials.append(mat_metal_pins)
me_shape_9_indexedfaceset.materials.append(mat_cap_ceramic_1)
me_shape_9_indexedfaceset.update()

# ---- objects
ob_shape_9_indexedfaceset = bpy.data.objects.new('SHAPE_9_IndexedFaceSet', me_shape_9_indexedfaceset)

# ---- transforms, parenting, visibility, modifiers, constraints
ob_shape_9_indexedfaceset.location = (0.0, 0.0, 0.0)
ob_shape_9_indexedfaceset.scale = (2.54, 2.54, 2.54)
_m = ob_shape_9_indexedfaceset.modifiers.new('Bevel', 'BEVEL')
_m.segments = 3

# ---- collection membership
col_collection.objects.link(ob_shape_9_indexedfaceset)

# ---- scene / render settings (as saved in the file)
scene.frame_start = 1; scene.frame_end = 250; scene.frame_set(1)
scene.render.engine = 'BLENDER_EEVEE_NEXT'
scene.cycles.sampling_pattern = 'TABULATED_SOBOL'
scene.eevee.ray_tracing_options.trace_max_roughness = 0.0
bpy.context.view_layer.update()

# ---- added for rendering (the .blend has no active camera and no usable light): camera, sun
cam_auto = bpy.data.cameras.new('AutoCamera')
cam_auto.lens = 50.0
cam_auto.sensor_width = 36.0
cam_auto.clip_end = 1000.0
ob_auto_camera = bpy.data.objects.new('AutoCamera', cam_auto)
scene.collection.objects.link(ob_auto_camera)
ob_auto_camera.location = (5.60811, -6.72974, 5.73649)
ob_auto_camera.rotation_euler = (1.09748, -7.21219e-08, 0.694738)
scene.camera = ob_auto_camera
light_auto_sun = bpy.data.lights.new('AutoSun', 'SUN')
light_auto_sun.energy = 3.0
light_auto_sun.angle = 0.0523599
ob_auto_sun = bpy.data.objects.new('AutoSun', light_auto_sun)
scene.collection.objects.link(ob_auto_sun)
ob_auto_sun.rotation_euler = (0.872665, 0.174533, 0.523599)
bpy.context.view_layer.update()
